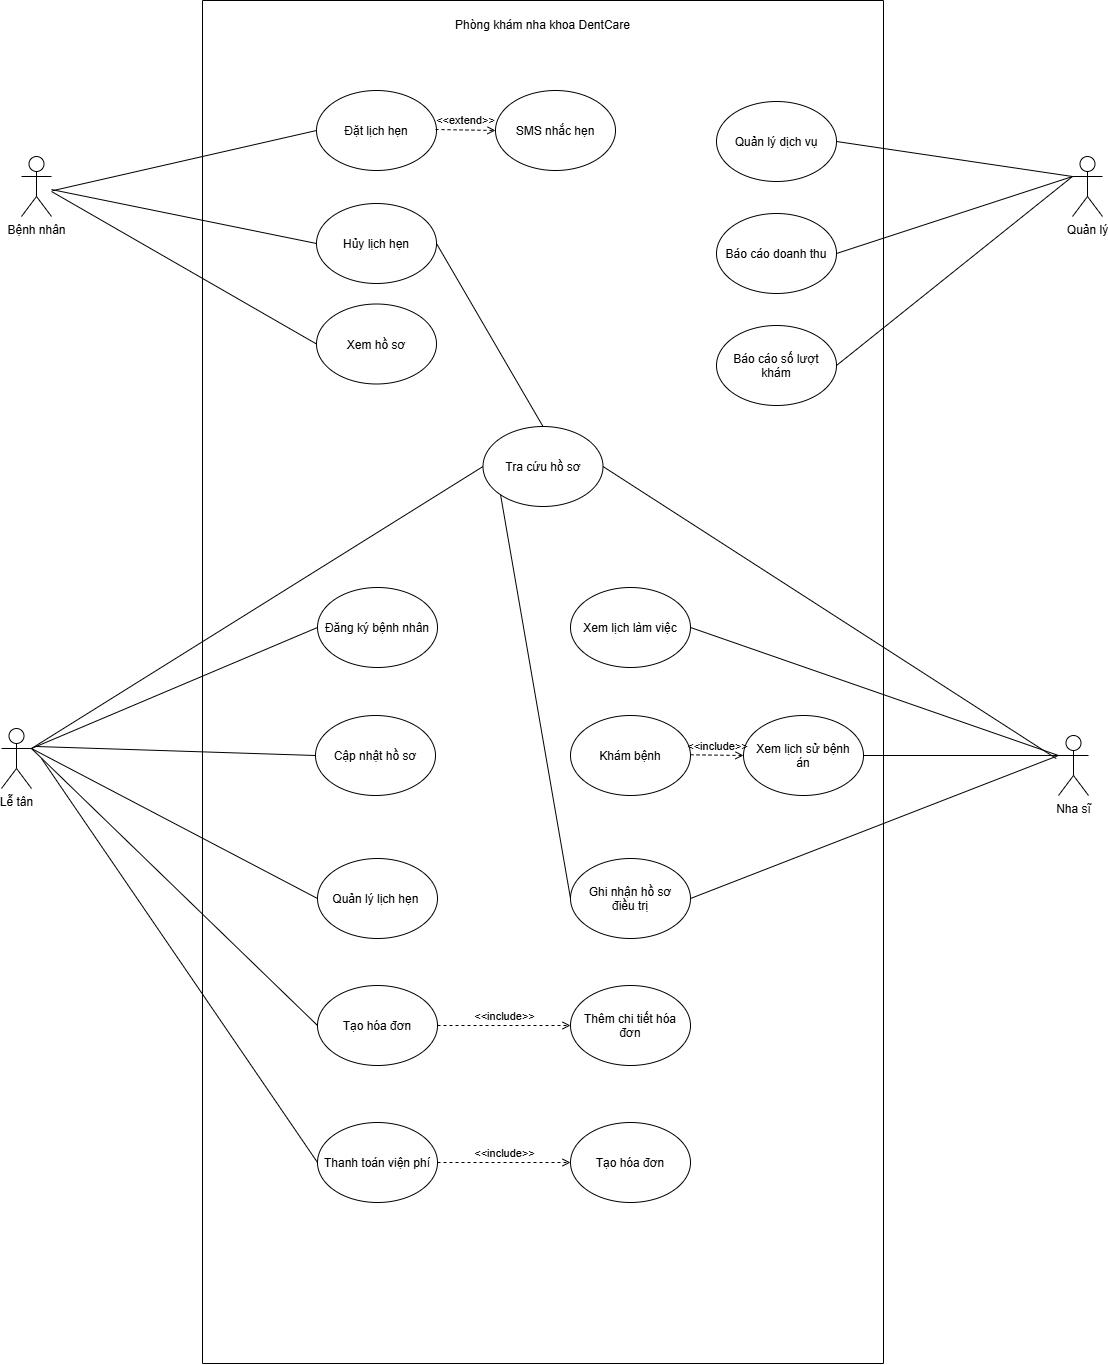

The diagram above was exported from draw.io. Its source (the exported page's mxGraphModel, read from the mxfile embedded in the PNG):
<mxGraphModel dx="2431" dy="1464" grid="0" gridSize="10" guides="1" tooltips="1" connect="1" arrows="1" fold="1" page="0" pageScale="1" pageWidth="827" pageHeight="1169" background="light-dark(#ffffff, #121212)" math="0" shadow="0">
  <root>
    <mxCell id="0" />
    <mxCell id="1" parent="0" />
    <mxCell id="anOMCpzJWR_F2YzzXBny-2" parent="1" style="swimlane;startSize=0;" value="" vertex="1">
      <mxGeometry height="1363" width="681" x="253" y="127" as="geometry" />
    </mxCell>
    <mxCell id="anOMCpzJWR_F2YzzXBny-3" parent="anOMCpzJWR_F2YzzXBny-2" style="text;html=1;whiteSpace=wrap;strokeColor=none;fillColor=none;align=center;verticalAlign=middle;rounded=0;" value="Phòng khám nha khoa DentCare" vertex="1">
      <mxGeometry height="30" width="189" x="246" y="10" as="geometry" />
    </mxCell>
    <mxCell id="anOMCpzJWR_F2YzzXBny-10" parent="anOMCpzJWR_F2YzzXBny-2" style="ellipse;whiteSpace=wrap;html=1;shapeInside=1;" value="Đặt lịch hẹn" vertex="1">
      <mxGeometry height="80" width="120" x="114" y="90" as="geometry" />
    </mxCell>
    <mxCell id="anOMCpzJWR_F2YzzXBny-11" parent="anOMCpzJWR_F2YzzXBny-2" style="ellipse;whiteSpace=wrap;html=1;shapeInside=1;" value="Hủy lịch hẹn" vertex="1">
      <mxGeometry height="80" width="120" x="114" y="203" as="geometry" />
    </mxCell>
    <mxCell id="anOMCpzJWR_F2YzzXBny-12" parent="anOMCpzJWR_F2YzzXBny-2" style="ellipse;whiteSpace=wrap;html=1;shapeInside=1;" value="Xem hồ sơ" vertex="1">
      <mxGeometry height="80" width="120" x="114" y="303.5" as="geometry" />
    </mxCell>
    <mxCell id="anOMCpzJWR_F2YzzXBny-13" parent="anOMCpzJWR_F2YzzXBny-2" style="ellipse;whiteSpace=wrap;html=1;shapeInside=1;" value="SMS nhắc hẹn" vertex="1">
      <mxGeometry height="80" width="120" x="293" y="90" as="geometry" />
    </mxCell>
    <mxCell id="anOMCpzJWR_F2YzzXBny-14" parent="anOMCpzJWR_F2YzzXBny-2" style="ellipse;whiteSpace=wrap;html=1;shapeInside=1;" value="Đăng ký bệnh nhân" vertex="1">
      <mxGeometry height="80" width="120" x="115" y="587" as="geometry" />
    </mxCell>
    <mxCell id="anOMCpzJWR_F2YzzXBny-15" parent="anOMCpzJWR_F2YzzXBny-2" style="ellipse;whiteSpace=wrap;html=1;shapeInside=1;" value="Cập nhật hồ sơ" vertex="1">
      <mxGeometry height="80" width="120" x="113" y="715" as="geometry" />
    </mxCell>
    <mxCell id="anOMCpzJWR_F2YzzXBny-16" parent="anOMCpzJWR_F2YzzXBny-2" style="ellipse;whiteSpace=wrap;html=1;shapeInside=1;" value="Quản lý lịch hẹn&amp;nbsp;" vertex="1">
      <mxGeometry height="80" width="120" x="115" y="858" as="geometry" />
    </mxCell>
    <mxCell id="anOMCpzJWR_F2YzzXBny-17" parent="anOMCpzJWR_F2YzzXBny-2" style="ellipse;whiteSpace=wrap;html=1;shapeInside=1;" value="Tạo hóa đơn" vertex="1">
      <mxGeometry height="80" width="120" x="115" y="985" as="geometry" />
    </mxCell>
    <mxCell id="anOMCpzJWR_F2YzzXBny-18" parent="anOMCpzJWR_F2YzzXBny-2" style="ellipse;whiteSpace=wrap;html=1;shapeInside=1;" value="Thanh toán viện phí&lt;div&gt;&lt;br/&gt;&lt;/div&gt;" vertex="1">
      <mxGeometry height="80" width="120" x="115" y="1122" as="geometry" />
    </mxCell>
    <mxCell id="anOMCpzJWR_F2YzzXBny-19" parent="anOMCpzJWR_F2YzzXBny-2" style="ellipse;whiteSpace=wrap;html=1;shapeInside=1;" value="Tra cứu hồ sơ" vertex="1">
      <mxGeometry height="80" width="120" x="280.5" y="426" as="geometry" />
    </mxCell>
    <mxCell id="anOMCpzJWR_F2YzzXBny-20" parent="anOMCpzJWR_F2YzzXBny-2" style="ellipse;whiteSpace=wrap;html=1;shapeInside=1;" value="Quản lý dịch vụ" vertex="1">
      <mxGeometry height="80" width="120" x="514" y="101" as="geometry" />
    </mxCell>
    <mxCell id="anOMCpzJWR_F2YzzXBny-21" parent="anOMCpzJWR_F2YzzXBny-2" style="ellipse;whiteSpace=wrap;html=1;shapeInside=1;" value="Báo cáo doanh thu" vertex="1">
      <mxGeometry height="80" width="120" x="514" y="213" as="geometry" />
    </mxCell>
    <mxCell id="anOMCpzJWR_F2YzzXBny-22" parent="anOMCpzJWR_F2YzzXBny-2" style="ellipse;whiteSpace=wrap;html=1;shapeInside=1;" value="Báo cáo số lượt khám" vertex="1">
      <mxGeometry height="80" width="120" x="514" y="325" as="geometry" />
    </mxCell>
    <mxCell id="anOMCpzJWR_F2YzzXBny-23" parent="anOMCpzJWR_F2YzzXBny-2" style="ellipse;whiteSpace=wrap;html=1;shapeInside=1;" value="Xem lịch làm việc" vertex="1">
      <mxGeometry height="80" width="120" x="368" y="587" as="geometry" />
    </mxCell>
    <mxCell id="anOMCpzJWR_F2YzzXBny-24" parent="anOMCpzJWR_F2YzzXBny-2" style="ellipse;whiteSpace=wrap;html=1;shapeInside=1;" value="Khám bệnh" vertex="1">
      <mxGeometry height="80" width="120" x="368" y="715" as="geometry" />
    </mxCell>
    <mxCell id="anOMCpzJWR_F2YzzXBny-25" parent="anOMCpzJWR_F2YzzXBny-2" style="ellipse;whiteSpace=wrap;html=1;shapeInside=1;" value="Ghi nhận hồ sơ điều trị" vertex="1">
      <mxGeometry height="80" width="120" x="368" y="858" as="geometry" />
    </mxCell>
    <mxCell id="anOMCpzJWR_F2YzzXBny-26" parent="anOMCpzJWR_F2YzzXBny-2" style="ellipse;whiteSpace=wrap;html=1;shapeInside=1;" value="Xem lịch sử bệnh án" vertex="1">
      <mxGeometry height="80" width="120" x="541" y="715" as="geometry" />
    </mxCell>
    <mxCell id="anOMCpzJWR_F2YzzXBny-27" parent="anOMCpzJWR_F2YzzXBny-2" style="ellipse;whiteSpace=wrap;html=1;shapeInside=1;" value="Thêm chi tiết hóa đơn" vertex="1">
      <mxGeometry height="80" width="120" x="368" y="985" as="geometry" />
    </mxCell>
    <mxCell id="anOMCpzJWR_F2YzzXBny-28" parent="anOMCpzJWR_F2YzzXBny-2" style="ellipse;whiteSpace=wrap;html=1;shapeInside=1;" value="Tạo hóa đơn" vertex="1">
      <mxGeometry height="80" width="120" x="368" y="1122" as="geometry" />
    </mxCell>
    <mxCell id="anOMCpzJWR_F2YzzXBny-33" edge="1" parent="anOMCpzJWR_F2YzzXBny-2" style="html=1;verticalAlign=bottom;labelBackgroundColor=none;endArrow=open;endFill=0;dashed=1;rounded=0;entryX=0;entryY=0.5;entryDx=0;entryDy=0;" target="anOMCpzJWR_F2YzzXBny-13" value="&amp;lt;&amp;lt;extend&amp;gt;&amp;gt;">
      <mxGeometry relative="1" width="160" as="geometry">
        <mxPoint x="233" y="129" as="sourcePoint" />
        <mxPoint x="393" y="129" as="targetPoint" />
      </mxGeometry>
    </mxCell>
    <mxCell id="anOMCpzJWR_F2YzzXBny-34" edge="1" parent="anOMCpzJWR_F2YzzXBny-2" source="anOMCpzJWR_F2YzzXBny-11" style="endArrow=none;html=1;rounded=0;exitX=1;exitY=0.5;exitDx=0;exitDy=0;entryX=0.5;entryY=0;entryDx=0;entryDy=0;" target="anOMCpzJWR_F2YzzXBny-19" value="">
      <mxGeometry height="50" relative="1" width="50" as="geometry">
        <mxPoint x="290" y="285" as="sourcePoint" />
        <mxPoint x="340" y="235" as="targetPoint" />
      </mxGeometry>
    </mxCell>
    <mxCell id="anOMCpzJWR_F2YzzXBny-45" edge="1" parent="anOMCpzJWR_F2YzzXBny-2" source="anOMCpzJWR_F2YzzXBny-17" style="html=1;verticalAlign=bottom;labelBackgroundColor=none;endArrow=open;endFill=0;dashed=1;rounded=0;exitX=1;exitY=0.5;exitDx=0;exitDy=0;entryX=0;entryY=0.5;entryDx=0;entryDy=0;" target="anOMCpzJWR_F2YzzXBny-27" value="&amp;lt;&amp;lt;include&amp;gt;&amp;gt;">
      <mxGeometry relative="1" width="160" as="geometry">
        <mxPoint x="249" y="1026" as="sourcePoint" />
        <mxPoint x="409" y="1026" as="targetPoint" />
      </mxGeometry>
    </mxCell>
    <mxCell id="anOMCpzJWR_F2YzzXBny-46" edge="1" parent="anOMCpzJWR_F2YzzXBny-2" source="anOMCpzJWR_F2YzzXBny-18" style="html=1;verticalAlign=bottom;labelBackgroundColor=none;endArrow=open;endFill=0;dashed=1;rounded=0;exitX=1;exitY=0.5;exitDx=0;exitDy=0;entryX=0;entryY=0.5;entryDx=0;entryDy=0;" target="anOMCpzJWR_F2YzzXBny-28" value="&amp;lt;&amp;lt;include&amp;gt;&amp;gt;">
      <mxGeometry relative="1" width="160" as="geometry">
        <mxPoint x="245" y="1035" as="sourcePoint" />
        <mxPoint x="378" y="1035" as="targetPoint" />
      </mxGeometry>
    </mxCell>
    <mxCell id="anOMCpzJWR_F2YzzXBny-50" edge="1" parent="anOMCpzJWR_F2YzzXBny-2" style="html=1;verticalAlign=bottom;labelBackgroundColor=none;endArrow=open;endFill=0;dashed=1;rounded=0;exitX=1;exitY=0.5;exitDx=0;exitDy=0;entryX=0;entryY=0.5;entryDx=0;entryDy=0;" target="anOMCpzJWR_F2YzzXBny-26" value="&amp;lt;&amp;lt;include&amp;gt;&amp;gt;">
      <mxGeometry relative="1" width="160" as="geometry">
        <mxPoint x="488" y="754.29" as="sourcePoint" />
        <mxPoint x="621" y="754.29" as="targetPoint" />
      </mxGeometry>
    </mxCell>
    <mxCell id="anOMCpzJWR_F2YzzXBny-52" edge="1" parent="anOMCpzJWR_F2YzzXBny-2" source="anOMCpzJWR_F2YzzXBny-19" style="endArrow=none;html=1;rounded=0;entryX=0;entryY=0.5;entryDx=0;entryDy=0;exitX=0;exitY=1;exitDx=0;exitDy=0;" target="anOMCpzJWR_F2YzzXBny-25" value="">
      <mxGeometry height="50" relative="1" width="50" as="geometry">
        <mxPoint x="127" y="721" as="sourcePoint" />
        <mxPoint x="392" y="874" as="targetPoint" />
      </mxGeometry>
    </mxCell>
    <mxCell id="anOMCpzJWR_F2YzzXBny-6" parent="1" style="shape=umlActor;verticalLabelPosition=bottom;verticalAlign=top;html=1;outlineConnect=0;" value="Bệnh nhân" vertex="1">
      <mxGeometry height="60" width="30" x="72" y="283" as="geometry" />
    </mxCell>
    <mxCell id="anOMCpzJWR_F2YzzXBny-7" parent="1" style="shape=umlActor;verticalLabelPosition=bottom;verticalAlign=top;html=1;outlineConnect=0;" value="Lễ tân" vertex="1">
      <mxGeometry height="60" width="30" x="52" y="855" as="geometry" />
    </mxCell>
    <mxCell id="anOMCpzJWR_F2YzzXBny-8" parent="1" style="shape=umlActor;verticalLabelPosition=bottom;verticalAlign=top;html=1;outlineConnect=0;" value="Quản lý" vertex="1">
      <mxGeometry height="60" width="30" x="1123" y="283" as="geometry" />
    </mxCell>
    <mxCell id="anOMCpzJWR_F2YzzXBny-9" parent="1" style="shape=umlActor;verticalLabelPosition=bottom;verticalAlign=top;html=1;outlineConnect=0;" value="Nha sĩ" vertex="1">
      <mxGeometry height="60" width="30" x="1109" y="862" as="geometry" />
    </mxCell>
    <mxCell id="anOMCpzJWR_F2YzzXBny-30" edge="1" parent="1" style="endArrow=none;html=1;rounded=0;entryX=0;entryY=0.5;entryDx=0;entryDy=0;" target="anOMCpzJWR_F2YzzXBny-10" value="">
      <mxGeometry height="50" relative="1" width="50" as="geometry">
        <mxPoint x="102.91" y="317.24" as="sourcePoint" />
        <mxPoint x="224" y="273" as="targetPoint" />
      </mxGeometry>
    </mxCell>
    <mxCell id="anOMCpzJWR_F2YzzXBny-31" edge="1" parent="1" source="anOMCpzJWR_F2YzzXBny-6" style="endArrow=none;html=1;rounded=0;entryX=0;entryY=0.5;entryDx=0;entryDy=0;" target="anOMCpzJWR_F2YzzXBny-11" value="">
      <mxGeometry height="50" relative="1" width="50" as="geometry">
        <mxPoint x="112" y="322" as="sourcePoint" />
        <mxPoint x="396" y="302" as="targetPoint" />
      </mxGeometry>
    </mxCell>
    <mxCell id="anOMCpzJWR_F2YzzXBny-32" edge="1" parent="1" style="endArrow=none;html=1;rounded=0;entryX=0;entryY=0.5;entryDx=0;entryDy=0;" target="anOMCpzJWR_F2YzzXBny-12" value="">
      <mxGeometry height="50" relative="1" width="50" as="geometry">
        <mxPoint x="102" y="318" as="sourcePoint" />
        <mxPoint x="396" y="415.28" as="targetPoint" />
      </mxGeometry>
    </mxCell>
    <mxCell id="anOMCpzJWR_F2YzzXBny-35" edge="1" parent="1" source="anOMCpzJWR_F2YzzXBny-7" style="endArrow=none;html=1;rounded=0;entryX=0;entryY=0.5;entryDx=0;entryDy=0;exitX=1;exitY=0.3333333333333333;exitDx=0;exitDy=0;exitPerimeter=0;" target="anOMCpzJWR_F2YzzXBny-19" value="">
      <mxGeometry height="50" relative="1" width="50" as="geometry">
        <mxPoint x="282" y="675" as="sourcePoint" />
        <mxPoint x="332" y="625" as="targetPoint" />
      </mxGeometry>
    </mxCell>
    <mxCell id="anOMCpzJWR_F2YzzXBny-37" edge="1" parent="1" source="anOMCpzJWR_F2YzzXBny-7" style="endArrow=none;html=1;rounded=0;entryX=0;entryY=0.5;entryDx=0;entryDy=0;exitX=1;exitY=0.3333333333333333;exitDx=0;exitDy=0;exitPerimeter=0;" target="anOMCpzJWR_F2YzzXBny-14" value="">
      <mxGeometry height="50" relative="1" width="50" as="geometry">
        <mxPoint x="92" y="885" as="sourcePoint" />
        <mxPoint x="544" y="603" as="targetPoint" />
      </mxGeometry>
    </mxCell>
    <mxCell id="anOMCpzJWR_F2YzzXBny-38" edge="1" parent="1" style="endArrow=none;html=1;rounded=0;entryX=0;entryY=0.5;entryDx=0;entryDy=0;" target="anOMCpzJWR_F2YzzXBny-15" value="">
      <mxGeometry height="50" relative="1" width="50" as="geometry">
        <mxPoint x="85.17" y="872.95" as="sourcePoint" />
        <mxPoint x="378" y="764" as="targetPoint" />
      </mxGeometry>
    </mxCell>
    <mxCell id="anOMCpzJWR_F2YzzXBny-39" edge="1" parent="1" source="anOMCpzJWR_F2YzzXBny-7" style="endArrow=none;html=1;rounded=0;entryX=0;entryY=0.5;entryDx=0;entryDy=0;exitX=1;exitY=0.3333333333333333;exitDx=0;exitDy=0;exitPerimeter=0;" target="anOMCpzJWR_F2YzzXBny-16" value="">
      <mxGeometry height="50" relative="1" width="50" as="geometry">
        <mxPoint x="95.17" y="882.95" as="sourcePoint" />
        <mxPoint x="376" y="892" as="targetPoint" />
      </mxGeometry>
    </mxCell>
    <mxCell id="anOMCpzJWR_F2YzzXBny-40" edge="1" parent="1" source="anOMCpzJWR_F2YzzXBny-7" style="endArrow=none;html=1;rounded=0;entryX=0;entryY=0.5;entryDx=0;entryDy=0;exitX=1;exitY=0.3333333333333333;exitDx=0;exitDy=0;exitPerimeter=0;" target="anOMCpzJWR_F2YzzXBny-17" value="">
      <mxGeometry height="50" relative="1" width="50" as="geometry">
        <mxPoint x="92" y="885" as="sourcePoint" />
        <mxPoint x="378" y="1035" as="targetPoint" />
      </mxGeometry>
    </mxCell>
    <mxCell id="anOMCpzJWR_F2YzzXBny-41" edge="1" parent="1" style="endArrow=none;html=1;rounded=0;entryX=0;entryY=0.5;entryDx=0;entryDy=0;exitX=1;exitY=0.3333333333333333;exitDx=0;exitDy=0;exitPerimeter=0;" target="anOMCpzJWR_F2YzzXBny-18" value="">
      <mxGeometry height="50" relative="1" width="50" as="geometry">
        <mxPoint x="92" y="885" as="sourcePoint" />
        <mxPoint x="378" y="1162" as="targetPoint" />
      </mxGeometry>
    </mxCell>
    <mxCell id="anOMCpzJWR_F2YzzXBny-42" edge="1" parent="1" source="anOMCpzJWR_F2YzzXBny-20" style="endArrow=none;html=1;rounded=0;exitX=1;exitY=0.5;exitDx=0;exitDy=0;entryX=0;entryY=0.3333333333333333;entryDx=0;entryDy=0;entryPerimeter=0;" target="anOMCpzJWR_F2YzzXBny-8" value="">
      <mxGeometry height="50" relative="1" width="50" as="geometry">
        <mxPoint x="1033" y="359" as="sourcePoint" />
        <mxPoint x="1083" y="309" as="targetPoint" />
      </mxGeometry>
    </mxCell>
    <mxCell id="anOMCpzJWR_F2YzzXBny-43" edge="1" parent="1" source="anOMCpzJWR_F2YzzXBny-21" style="endArrow=none;html=1;rounded=0;exitX=1;exitY=0.5;exitDx=0;exitDy=0;entryX=0;entryY=0.3333333333333333;entryDx=0;entryDy=0;entryPerimeter=0;" target="anOMCpzJWR_F2YzzXBny-8" value="">
      <mxGeometry height="50" relative="1" width="50" as="geometry">
        <mxPoint x="897" y="278" as="sourcePoint" />
        <mxPoint x="1133" y="313" as="targetPoint" />
      </mxGeometry>
    </mxCell>
    <mxCell id="anOMCpzJWR_F2YzzXBny-44" edge="1" parent="1" source="anOMCpzJWR_F2YzzXBny-22" style="endArrow=none;html=1;rounded=0;exitX=1;exitY=0.5;exitDx=0;exitDy=0;entryX=0;entryY=0.3333333333333333;entryDx=0;entryDy=0;entryPerimeter=0;" target="anOMCpzJWR_F2YzzXBny-8" value="">
      <mxGeometry height="50" relative="1" width="50" as="geometry">
        <mxPoint x="897" y="390" as="sourcePoint" />
        <mxPoint x="1133" y="313" as="targetPoint" />
      </mxGeometry>
    </mxCell>
    <mxCell id="anOMCpzJWR_F2YzzXBny-47" edge="1" parent="1" source="anOMCpzJWR_F2YzzXBny-23" style="endArrow=none;html=1;rounded=0;exitX=1;exitY=0.5;exitDx=0;exitDy=0;entryX=0;entryY=0.3333333333333333;entryDx=0;entryDy=0;entryPerimeter=0;" target="anOMCpzJWR_F2YzzXBny-9" value="">
      <mxGeometry height="50" relative="1" width="50" as="geometry">
        <mxPoint x="840" y="647" as="sourcePoint" />
        <mxPoint x="890" y="597" as="targetPoint" />
      </mxGeometry>
    </mxCell>
    <mxCell id="anOMCpzJWR_F2YzzXBny-48" edge="1" parent="1" source="anOMCpzJWR_F2YzzXBny-26" style="endArrow=none;html=1;rounded=0;exitX=1;exitY=0.5;exitDx=0;exitDy=0;entryX=0;entryY=0.3333333333333333;entryDx=0;entryDy=0;entryPerimeter=0;" target="anOMCpzJWR_F2YzzXBny-9" value="">
      <mxGeometry height="50" relative="1" width="50" as="geometry">
        <mxPoint x="751" y="764" as="sourcePoint" />
        <mxPoint x="1133" y="685" as="targetPoint" />
      </mxGeometry>
    </mxCell>
    <mxCell id="anOMCpzJWR_F2YzzXBny-49" edge="1" parent="1" source="anOMCpzJWR_F2YzzXBny-25" style="endArrow=none;html=1;rounded=0;exitX=1;exitY=0.5;exitDx=0;exitDy=0;entryX=0;entryY=0.3333333333333333;entryDx=0;entryDy=0;entryPerimeter=0;" target="anOMCpzJWR_F2YzzXBny-9" value="">
      <mxGeometry height="50" relative="1" width="50" as="geometry">
        <mxPoint x="924" y="892" as="sourcePoint" />
        <mxPoint x="1119" y="892" as="targetPoint" />
      </mxGeometry>
    </mxCell>
    <mxCell id="anOMCpzJWR_F2YzzXBny-51" edge="1" parent="1" source="anOMCpzJWR_F2YzzXBny-19" style="endArrow=none;html=1;rounded=0;exitX=1;exitY=0.5;exitDx=0;exitDy=0;" value="">
      <mxGeometry height="50" relative="1" width="50" as="geometry">
        <mxPoint x="751" y="764" as="sourcePoint" />
        <mxPoint x="1106.77" y="885.08" as="targetPoint" />
      </mxGeometry>
    </mxCell>
  </root>
</mxGraphModel>